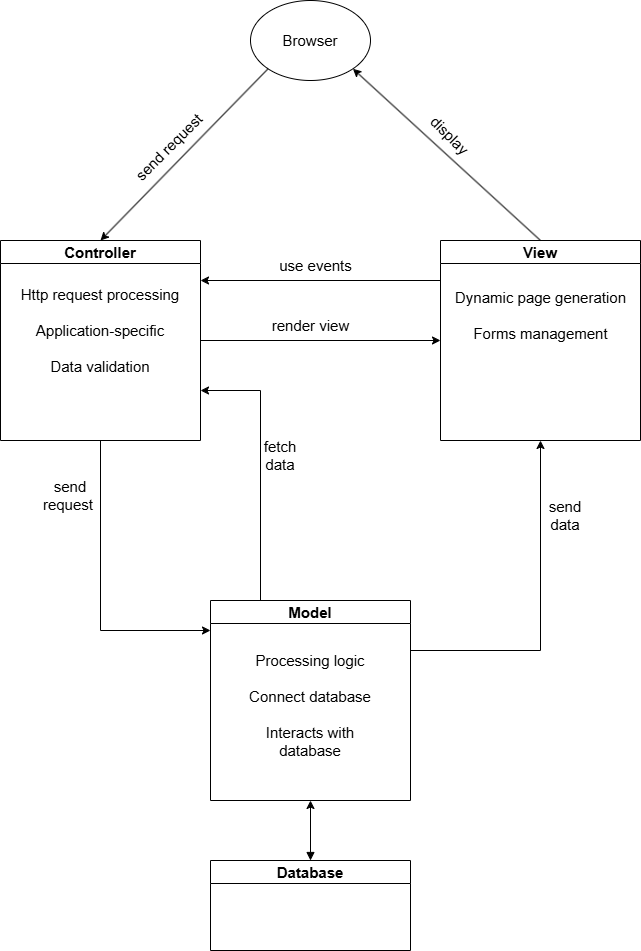

The diagram above was exported from draw.io. Its source (the exported page's mxGraphModel, read from the mxfile embedded in the PNG):
<mxGraphModel dx="1155" dy="1809" grid="1" gridSize="10" guides="1" tooltips="1" connect="1" arrows="1" fold="1" page="1" pageScale="1" pageWidth="850" pageHeight="1100" math="0" shadow="0">
  <root>
    <mxCell id="0" />
    <mxCell id="1" parent="0" />
    <mxCell id="ELAJiEj2Ru9BP0fffUa9-1" value="Controller" style="swimlane;whiteSpace=wrap;html=1;startSize=23;" vertex="1" parent="1">
      <mxGeometry x="140" y="80" width="200" height="200" as="geometry" />
    </mxCell>
    <mxCell id="ELAJiEj2Ru9BP0fffUa9-17" value="Http request processing&lt;div&gt;&lt;br&gt;&lt;/div&gt;&lt;div&gt;Application-specific&lt;/div&gt;&lt;div&gt;&lt;br&gt;&lt;/div&gt;&lt;div&gt;Data validation&lt;/div&gt;" style="text;html=1;align=center;verticalAlign=middle;whiteSpace=wrap;rounded=0;" vertex="1" parent="ELAJiEj2Ru9BP0fffUa9-1">
      <mxGeometry x="15" y="40" width="170" height="100" as="geometry" />
    </mxCell>
    <mxCell id="ELAJiEj2Ru9BP0fffUa9-2" value="View" style="swimlane;whiteSpace=wrap;html=1;startSize=23;" vertex="1" parent="1">
      <mxGeometry x="580" y="80" width="200" height="200" as="geometry" />
    </mxCell>
    <mxCell id="ELAJiEj2Ru9BP0fffUa9-12" value="Dynamic page generation&lt;div&gt;&lt;br&gt;&lt;div&gt;Forms management&lt;/div&gt;&lt;/div&gt;" style="text;html=1;align=center;verticalAlign=middle;resizable=0;points=[];autosize=1;strokeColor=none;fillColor=none;" vertex="1" parent="ELAJiEj2Ru9BP0fffUa9-2">
      <mxGeometry x="5" y="40" width="190" height="70" as="geometry" />
    </mxCell>
    <mxCell id="ELAJiEj2Ru9BP0fffUa9-3" value="Model" style="swimlane;whiteSpace=wrap;html=1;startSize=23;" vertex="1" parent="1">
      <mxGeometry x="350" y="440" width="200" height="200" as="geometry" />
    </mxCell>
    <mxCell id="ELAJiEj2Ru9BP0fffUa9-22" value="Processing logic&lt;div&gt;&lt;br&gt;&lt;div&gt;Connect database&lt;/div&gt;&lt;/div&gt;&lt;div&gt;&lt;br&gt;&lt;/div&gt;&lt;div&gt;Interacts with database&lt;/div&gt;" style="text;html=1;align=center;verticalAlign=middle;whiteSpace=wrap;rounded=0;" vertex="1" parent="ELAJiEj2Ru9BP0fffUa9-3">
      <mxGeometry x="35" y="50" width="130" height="110" as="geometry" />
    </mxCell>
    <mxCell id="ELAJiEj2Ru9BP0fffUa9-4" value="Browser" style="ellipse;whiteSpace=wrap;html=1;" vertex="1" parent="1">
      <mxGeometry x="390" y="-160" width="120" height="80" as="geometry" />
    </mxCell>
    <mxCell id="ELAJiEj2Ru9BP0fffUa9-5" value="" style="endArrow=classic;html=1;rounded=0;entryX=1;entryY=1;entryDx=0;entryDy=0;exitX=0.5;exitY=0;exitDx=0;exitDy=0;" edge="1" parent="1" source="ELAJiEj2Ru9BP0fffUa9-2" target="ELAJiEj2Ru9BP0fffUa9-4">
      <mxGeometry width="50" height="50" relative="1" as="geometry">
        <mxPoint x="400" y="120" as="sourcePoint" />
        <mxPoint x="450" y="70" as="targetPoint" />
      </mxGeometry>
    </mxCell>
    <mxCell id="ELAJiEj2Ru9BP0fffUa9-6" value="" style="endArrow=classic;html=1;rounded=0;entryX=0.5;entryY=0;entryDx=0;entryDy=0;exitX=0;exitY=1;exitDx=0;exitDy=0;" edge="1" parent="1" source="ELAJiEj2Ru9BP0fffUa9-4" target="ELAJiEj2Ru9BP0fffUa9-1">
      <mxGeometry width="50" height="50" relative="1" as="geometry">
        <mxPoint x="690" y="90" as="sourcePoint" />
        <mxPoint x="502" y="-82" as="targetPoint" />
      </mxGeometry>
    </mxCell>
    <mxCell id="ELAJiEj2Ru9BP0fffUa9-7" value="" style="endArrow=classic;html=1;rounded=0;exitX=0.5;exitY=1;exitDx=0;exitDy=0;" edge="1" parent="1" source="ELAJiEj2Ru9BP0fffUa9-1">
      <mxGeometry width="50" height="50" relative="1" as="geometry">
        <mxPoint x="360" y="290" as="sourcePoint" />
        <mxPoint x="350" y="470" as="targetPoint" />
        <Array as="points">
          <mxPoint x="240" y="470" />
        </Array>
      </mxGeometry>
    </mxCell>
    <mxCell id="ELAJiEj2Ru9BP0fffUa9-8" value="" style="endArrow=classic;html=1;rounded=0;" edge="1" parent="1">
      <mxGeometry width="50" height="50" relative="1" as="geometry">
        <mxPoint x="580" y="120" as="sourcePoint" />
        <mxPoint x="340" y="120" as="targetPoint" />
      </mxGeometry>
    </mxCell>
    <mxCell id="ELAJiEj2Ru9BP0fffUa9-9" value="" style="endArrow=classic;html=1;rounded=0;exitX=1;exitY=0.5;exitDx=0;exitDy=0;entryX=0;entryY=0.5;entryDx=0;entryDy=0;" edge="1" parent="1" source="ELAJiEj2Ru9BP0fffUa9-1" target="ELAJiEj2Ru9BP0fffUa9-2">
      <mxGeometry width="50" height="50" relative="1" as="geometry">
        <mxPoint x="590" y="130" as="sourcePoint" />
        <mxPoint x="580" y="160" as="targetPoint" />
      </mxGeometry>
    </mxCell>
    <mxCell id="ELAJiEj2Ru9BP0fffUa9-10" value="" style="endArrow=classic;html=1;rounded=0;exitX=1;exitY=0.25;exitDx=0;exitDy=0;entryX=0.5;entryY=1;entryDx=0;entryDy=0;" edge="1" parent="1" source="ELAJiEj2Ru9BP0fffUa9-3" target="ELAJiEj2Ru9BP0fffUa9-2">
      <mxGeometry width="50" height="50" relative="1" as="geometry">
        <mxPoint x="560" y="480" as="sourcePoint" />
        <mxPoint x="800" y="480" as="targetPoint" />
        <Array as="points">
          <mxPoint x="680" y="490" />
        </Array>
      </mxGeometry>
    </mxCell>
    <mxCell id="ELAJiEj2Ru9BP0fffUa9-11" value="" style="endArrow=classic;html=1;rounded=0;exitX=0.25;exitY=0;exitDx=0;exitDy=0;entryX=1;entryY=0.75;entryDx=0;entryDy=0;" edge="1" parent="1" source="ELAJiEj2Ru9BP0fffUa9-3" target="ELAJiEj2Ru9BP0fffUa9-1">
      <mxGeometry width="50" height="50" relative="1" as="geometry">
        <mxPoint x="350" y="190" as="sourcePoint" />
        <mxPoint x="590" y="190" as="targetPoint" />
        <Array as="points">
          <mxPoint x="400" y="230" />
        </Array>
      </mxGeometry>
    </mxCell>
    <mxCell id="ELAJiEj2Ru9BP0fffUa9-13" value="render view" style="text;html=1;align=center;verticalAlign=middle;resizable=0;points=[];autosize=1;strokeColor=none;fillColor=none;rotation=0;" vertex="1" parent="1">
      <mxGeometry x="400" y="150" width="100" height="30" as="geometry" />
    </mxCell>
    <mxCell id="ELAJiEj2Ru9BP0fffUa9-15" value="use events" style="text;html=1;align=center;verticalAlign=middle;resizable=0;points=[];autosize=1;strokeColor=none;fillColor=none;rotation=0;" vertex="1" parent="1">
      <mxGeometry x="405" y="90" width="100" height="30" as="geometry" />
    </mxCell>
    <mxCell id="ELAJiEj2Ru9BP0fffUa9-16" value="fetch data" style="text;html=1;align=center;verticalAlign=middle;whiteSpace=wrap;rounded=0;" vertex="1" parent="1">
      <mxGeometry x="390" y="280" width="60" height="30" as="geometry" />
    </mxCell>
    <mxCell id="ELAJiEj2Ru9BP0fffUa9-18" value="send request&amp;nbsp;" style="text;html=1;align=center;verticalAlign=middle;whiteSpace=wrap;rounded=0;rotation=-45;" vertex="1" parent="1">
      <mxGeometry x="260" y="-30" width="100" height="30" as="geometry" />
    </mxCell>
    <mxCell id="ELAJiEj2Ru9BP0fffUa9-19" value="display" style="text;html=1;align=center;verticalAlign=middle;whiteSpace=wrap;rounded=0;rotation=45;" vertex="1" parent="1">
      <mxGeometry x="540" y="-40" width="100" height="30" as="geometry" />
    </mxCell>
    <mxCell id="ELAJiEj2Ru9BP0fffUa9-20" value="Database" style="swimlane;whiteSpace=wrap;html=1;startSize=23;" vertex="1" parent="1">
      <mxGeometry x="350" y="700" width="200" height="90" as="geometry" />
    </mxCell>
    <mxCell id="ELAJiEj2Ru9BP0fffUa9-23" value="" style="endArrow=classic;html=1;rounded=0;exitX=0.5;exitY=0;exitDx=0;exitDy=0;entryX=0.5;entryY=1;entryDx=0;entryDy=0;startArrow=block;startFill=1;" edge="1" parent="1" source="ELAJiEj2Ru9BP0fffUa9-20" target="ELAJiEj2Ru9BP0fffUa9-3">
      <mxGeometry width="50" height="50" relative="1" as="geometry">
        <mxPoint x="410" y="450" as="sourcePoint" />
        <mxPoint x="350" y="240" as="targetPoint" />
      </mxGeometry>
    </mxCell>
    <mxCell id="ELAJiEj2Ru9BP0fffUa9-24" value="send request&amp;nbsp;" style="text;html=1;align=center;verticalAlign=middle;whiteSpace=wrap;rounded=0;rotation=0;" vertex="1" parent="1">
      <mxGeometry x="180" y="320" width="60" height="30" as="geometry" />
    </mxCell>
    <mxCell id="ELAJiEj2Ru9BP0fffUa9-25" value="send data" style="text;html=1;align=center;verticalAlign=middle;whiteSpace=wrap;rounded=0;" vertex="1" parent="1">
      <mxGeometry x="680" y="340" width="50" height="30" as="geometry" />
    </mxCell>
  </root>
</mxGraphModel>